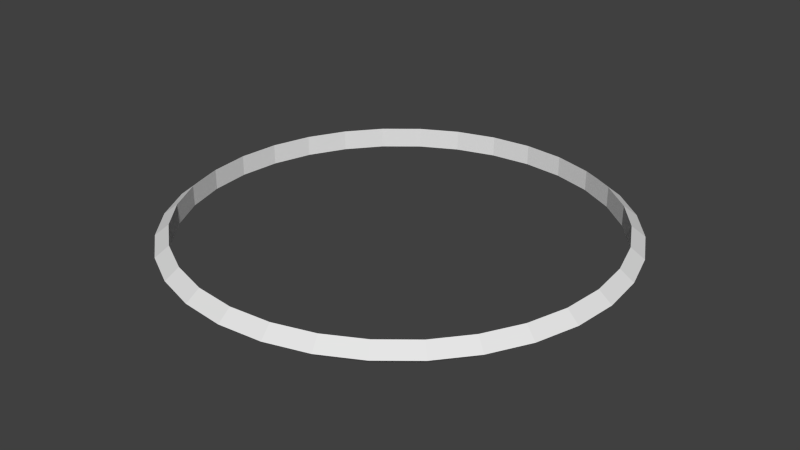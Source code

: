# Source: MovementCircle.blend  (saved by Blender 2.69.0; exported with 4.5.12 LTS)
import bpy
from mathutils import Matrix  # noqa: F401  (used for matrix-valued properties, if any)

bpy.ops.wm.read_factory_settings(use_empty=True)
scene = bpy.context.scene
scene.name = 'Scene'

# ---- collections
col_collection_1 = bpy.data.collections.new('Collection 1'); scene.collection.children.link(col_collection_1)

# ---- world
world_world = bpy.data.worlds.new('World'); scene.world = world_world
world_world.color = (0.05088, 0.05088, 0.05088)
world_world.use_sun_shadow = False
world_world.sun_shadow_jitter_overblur = 0.0
world_world.cycles.sampling_method = 'MANUAL'
world_world.cycles.sample_map_resolution = 256

# ---- meshes
me_circle = bpy.data.meshes.new('Circle')
me_circle.from_pydata([(1.889e-07, 3.1, 0.0005301), (-0.6048, 3.04, 0.0005301), (-1.186, 2.864, 0.0005301), (-1.722, 2.578, 0.0005301), (-2.192, 2.192, 0.0005301), (-2.578, 1.722, 0.0005301), (-2.864, 1.186, 0.0005301), (-3.04, 0.6048, 0.0005301), (-3.1, -4.009e-07, 0.0005301), (-3.04, -0.6048, 0.0005301), (-2.864, -1.186, 0.0005301), (-2.578, -1.722, 0.0005301), (-2.192, -2.192, 0.0005301), (-1.722, -2.578, 0.0005301), (-1.186, -2.864, 0.0005301), (-0.6048, -3.04, 0.0005301), (1.199e-06, -3.1, 0.0005301), (0.6048, -3.04, 0.0005301), (1.186, -2.864, 0.0005301), (1.722, -2.578, 0.0005301), (2.192, -2.192, 0.0005301), (2.578, -1.722, 0.0005301), (2.864, -1.186, 0.0005301), (3.04, -0.6048, 0.0005301), (3.1, 2.358e-06, 0.0005301), (3.04, 0.6048, 0.0005301), (2.864, 1.186, 0.0005301), (2.578, 1.722, 0.0005301), (2.192, 2.192, 0.0005301), (1.722, 2.578, 0.0005301), (1.186, 2.864, 0.0005301), (0.6048, 3.04, 0.0005301), (1.582e-07, 2.916, -0.1447), (-0.5688, 2.86, -0.1447), (-1.116, 2.694, -0.1447), (-1.62, 2.424, -0.1447), (-2.062, 2.062, -0.1447), (-2.424, 1.62, -0.1447), (-2.694, 1.116, -0.1447), (-2.86, 0.5688, -0.1447), (-2.916, -3.599e-07, -0.1447), (-2.86, -0.5688, -0.1447), (-2.694, -1.116, -0.1447), (-2.424, -1.62, -0.1447), (-2.062, -2.062, -0.1447), (-1.62, -2.424, -0.1447), (-1.116, -2.694, -0.1447), (-0.5688, -2.86, -0.1447), (1.108e-06, -2.916, -0.1447), (0.5688, -2.86, -0.1447), (1.116, -2.694, -0.1447), (1.62, -2.424, -0.1447), (2.062, -2.062, -0.1447), (2.424, -1.62, -0.1447), (2.694, -1.116, -0.1447), (2.86, -0.5688, -0.1447), (2.916, 2.235e-06, -0.1447), (2.86, 0.5688, -0.1447), (2.694, 1.116, -0.1447), (2.424, 1.62, -0.1447), (2.062, 2.062, -0.1447), (1.62, 2.424, -0.1447), (1.116, 2.694, -0.1447), (0.5688, 2.86, -0.1447), (0.5688, 2.86, 0.1434), (1.116, 2.694, 0.1434), (1.62, 2.424, 0.1434), (2.062, 2.062, 0.1434), (2.424, 1.62, 0.1434), (2.694, 1.116, 0.1434), (2.86, 0.5688, 0.1434), (2.916, 2.235e-06, 0.1434), (2.86, -0.5688, 0.1434), (2.694, -1.116, 0.1434), (2.424, -1.62, 0.1434), (2.062, -2.062, 0.1434), (1.62, -2.424, 0.1434), (1.116, -2.694, 0.1434), (0.5688, -2.86, 0.1434), (1.108e-06, -2.916, 0.1434), (-0.5688, -2.86, 0.1434), (-1.116, -2.694, 0.1434), (-1.62, -2.424, 0.1434), (-2.062, -2.062, 0.1434), (-2.424, -1.62, 0.1434), (-2.694, -1.116, 0.1434), (-2.86, -0.5688, 0.1434), (-2.916, -3.599e-07, 0.1434), (-2.86, 0.5688, 0.1434), (-2.694, 1.116, 0.1434), (-2.424, 1.62, 0.1434), (-2.062, 2.062, 0.1434), (-1.62, 2.424, 0.1434), (-1.116, 2.694, 0.1434), (-0.5688, 2.86, 0.1434), (1.582e-07, 2.916, 0.1434)], [], [(30, 31, 64, 65), (19, 20, 75, 76), (8, 9, 86, 87), (28, 29, 66, 67), (17, 18, 77, 78), (6, 7, 88, 89), (26, 27, 68, 69), (4, 5, 90, 91), (15, 16, 79, 80), (24, 25, 70, 71), (2, 3, 92, 93), (13, 14, 81, 82), (22, 23, 72, 73), (0, 1, 94, 95), (11, 12, 83, 84), (31, 0, 95, 64), (20, 21, 74, 75), (9, 10, 85, 86), (29, 30, 65, 66), (18, 19, 76, 77), (7, 8, 87, 88), (27, 28, 67, 68), (16, 17, 78, 79), (5, 6, 89, 90), (25, 26, 69, 70), (3, 4, 91, 92), (14, 15, 80, 81), (23, 24, 71, 72), (1, 2, 93, 94), (12, 13, 82, 83), (21, 22, 73, 74), (10, 11, 84, 85), (87, 86, 41, 40), (65, 64, 63, 62), (76, 75, 52, 51), (85, 84, 43, 42), (74, 73, 54, 53), (94, 93, 34, 33), (83, 82, 45, 44), (72, 71, 56, 55), (92, 91, 36, 35), (81, 80, 47, 46), (70, 69, 58, 57), (90, 89, 38, 37), (68, 67, 60, 59), (79, 78, 49, 48), (88, 87, 40, 39), (66, 65, 62, 61), (77, 76, 51, 50), (86, 85, 42, 41), (64, 95, 32, 63), (75, 74, 53, 52), (95, 94, 33, 32), (84, 83, 44, 43), (73, 72, 55, 54), (93, 92, 35, 34), (82, 81, 46, 45), (71, 70, 57, 56), (91, 90, 37, 36), (80, 79, 48, 47), (69, 68, 59, 58), (89, 88, 39, 38), (67, 66, 61, 60), (78, 77, 50, 49), (53, 54, 22, 21), (42, 43, 11, 10), (62, 63, 31, 30), (51, 52, 20, 19), (40, 41, 9, 8), (60, 61, 29, 28), (49, 50, 18, 17), (38, 39, 7, 6), (58, 59, 27, 26), (36, 37, 5, 4), (47, 48, 16, 15), (56, 57, 25, 24), (34, 35, 3, 2), (45, 46, 14, 13), (54, 55, 23, 22), (32, 33, 1, 0), (43, 44, 12, 11), (63, 32, 0, 31), (52, 53, 21, 20), (41, 42, 10, 9), (61, 62, 30, 29), (50, 51, 19, 18), (39, 40, 8, 7), (59, 60, 28, 27), (48, 49, 17, 16), (37, 38, 6, 5), (57, 58, 26, 25), (35, 36, 4, 3), (46, 47, 15, 14), (55, 56, 24, 23), (33, 34, 2, 1), (44, 45, 13, 12)])
me_circle.use_remesh_preserve_volume = False
me_circle.use_remesh_preserve_attributes = False
me_circle.use_mirror_vertex_groups = False
me_circle.update()

# ---- objects
ob_circle = bpy.data.objects.new('Circle', me_circle)

# ---- transforms, parenting, visibility, modifiers, constraints
ob_circle.location = (0.0, 0.0, 0.0)
ob_circle.lineart.crease_threshold = 0.0

# ---- collection membership
col_collection_1.objects.link(ob_circle)

# ---- scene / render settings (as saved in the file)
scene.frame_start = 1; scene.frame_end = 250; scene.frame_set(1)
scene.render.engine = 'BLENDER_EEVEE_NEXT'
scene.render.image_settings.compression = 90
scene.render.resolution_percentage = 50
scene.render.dither_intensity = 0.0
scene.cycles.use_denoising = False
scene.cycles.samples = 10
scene.cycles.sampling_pattern = 'TABULATED_SOBOL'
scene.cycles.light_sampling_threshold = 0.0
scene.cycles.use_adaptive_sampling = False
scene.cycles.use_light_tree = False
scene.cycles.blur_glossy = 0.0
scene.cycles.volume_bounces = 1
scene.cycles.pixel_filter_type = 'GAUSSIAN'
scene.cycles.sample_clamp_indirect = 0.0
scene.view_settings.view_transform = 'Standard'
bpy.context.view_layer.update()

# ---- added for rendering (the .blend has no active camera and no usable light): camera, sun
cam_auto = bpy.data.cameras.new('AutoCamera')
cam_auto.lens = 50.0
cam_auto.sensor_width = 36.0
cam_auto.clip_end = 1000.0
ob_auto_camera = bpy.data.objects.new('AutoCamera', cam_auto)
scene.collection.objects.link(ob_auto_camera)
ob_auto_camera.location = (8.11686, -9.74024, 6.49285)
ob_auto_camera.rotation_euler = (1.09748, -7.21219e-08, 0.694738)
scene.camera = ob_auto_camera
light_auto_sun = bpy.data.lights.new('AutoSun', 'SUN')
light_auto_sun.energy = 3.0
light_auto_sun.angle = 0.0523599
ob_auto_sun = bpy.data.objects.new('AutoSun', light_auto_sun)
scene.collection.objects.link(ob_auto_sun)
ob_auto_sun.rotation_euler = (0.872665, 0.174533, 0.523599)
bpy.context.view_layer.update()
